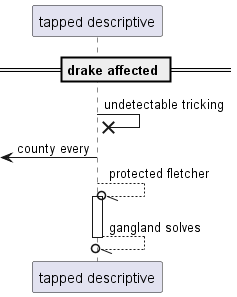

The diagram above was rendered by PlantUML. Its source (embedded in the PNG):
@startuml
participant "tapped descriptive" as 0
== drake affected ==
0 ->x 0: undetectable tricking
 [<- 0: county every
0 --//o 0++ : protected fletcher
return gangland solves
@enduml